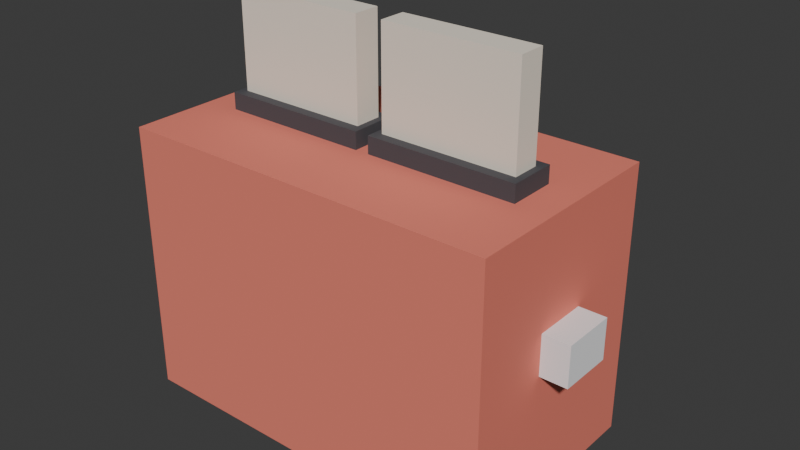 # Source: ELD_TORRADEIRA2_v01.blend  (saved by Blender 4.2.66; exported with 4.5.12 LTS)
import bpy
from mathutils import Matrix  # noqa: F401  (used for matrix-valued properties, if any)

bpy.ops.wm.read_factory_settings(use_empty=True)
scene = bpy.context.scene
scene.name = 'Scene'

# ---- collections
col_collection = bpy.data.collections.new('Collection'); scene.collection.children.link(col_collection)

# ---- materials (node trees are filled in below, after node groups)
mat_polyroom_pbr = bpy.data.materials.new('Polyroom_PBR')

# ---- material node trees
mat_polyroom_pbr.use_nodes = True; mat_polyroom_pbr.node_tree.nodes.clear()
_N = mat_polyroom_pbr.node_tree.nodes; _L = mat_polyroom_pbr.node_tree.links
n0 = _N.new('ShaderNodeOutputMaterial'); n0.name = 'Material Output'; n0.location = (300, 0)
n1 = _N.new('ShaderNodeBsdfPrincipled'); n1.name = 'Principled BSDF'; n1.location = (0, 0)
n1.inputs[2].default_value = 0.8
n2 = _N.new('ShaderNodeVertexColor'); n2.name = 'Color Attribute'; n2.location = (-300, 0)
n2.layer_name = 'Color'
_L.new(n2.outputs[0], n1.inputs[0])
_L.new(n1.outputs[0], n0.inputs[0])
n0.is_active_output = True

# ---- world
world_world = bpy.data.worlds.new('World'); scene.world = world_world
world_world.use_nodes = True; world_world.node_tree.nodes.clear()
_N = world_world.node_tree.nodes; _L = world_world.node_tree.links
n0 = _N.new('ShaderNodeOutputWorld'); n0.name = 'World Output'; n0.location = (300, 300)
n1 = _N.new('ShaderNodeBackground'); n1.name = 'Background'; n1.location = (10, 300)
n1.inputs[0].default_value = (0.05088, 0.05088, 0.05088, 1.0)
_L.new(n1.outputs[0], n0.inputs[0])
n0.is_active_output = True
world_world.color = (0.05088, 0.05088, 0.05088)
world_world.sun_shadow_jitter_overblur = 0.0

# ---- meshes
me_eld_torradeira2_v01 = bpy.data.meshes.new('ELD_TORRADEIRA2_v01')
me_eld_torradeira2_v01.from_pydata([(-0.15, -0.0875, 0.0), (-0.15, -0.0875, 0.2), (-0.15, 0.0725, 0.0), (-0.15, 0.0725, 0.2), (0.13, -0.0875, 0.0), (0.13, -0.0875, 0.2), (0.13, 0.0725, 0.0), (0.13, 0.0725, 0.2), (-0.125, -0.025, 0.1975), (-0.125, -0.025, 0.2125), (-0.125, 0.01, 0.1975), (-0.125, 0.01, 0.2125), (-0.015, -0.025, 0.1975), (-0.015, -0.025, 0.2125), (-0.015, 0.01, 0.1975), (-0.015, 0.01, 0.2125), (-0.005, -0.025, 0.1975), (-0.005, -0.025, 0.2125), (-0.005, 0.01, 0.1975), (-0.005, 0.01, 0.2125), (0.105, -0.025, 0.1975), (0.105, -0.025, 0.2125), (0.105, 0.01, 0.1975), (0.105, 0.01, 0.2125), (-0.12, -0.0175, 0.195), (-0.12, -0.0175, 0.285), (-0.12, 0.0025, 0.195), (-0.12, 0.0025, 0.285), (-0.02, -0.0175, 0.195), (-0.02, -0.0175, 0.285), (-0.02, 0.0025, 0.195), (-0.02, 0.0025, 0.285), (-1.024e-08, -0.0175, 0.195), (-1.024e-08, -0.0175, 0.285), (-1.024e-08, 0.0025, 0.195), (-1.024e-08, 0.0025, 0.285), (0.1, -0.0175, 0.195), (0.1, -0.0175, 0.285), (0.1, 0.0025, 0.195), (0.1, 0.0025, 0.285), (0.13, -0.0275, 0.095), (0.13, -0.0275, 0.125), (0.13, 0.0125, 0.095), (0.13, 0.0125, 0.125), (0.15, -0.0275, 0.095), (0.15, -0.0275, 0.125), (0.15, 0.0125, 0.095), (0.15, 0.0125, 0.125), (-0.01, 0.0875, 0.085), (-0.01, 0.0675, 0.085), (0.0006066, 0.0875, 0.08061), (0.0006066, 0.0675, 0.08061), (0.005, 0.0875, 0.07), (0.005, 0.0675, 0.07), (0.0006066, 0.0875, 0.05939), (0.0006066, 0.0675, 0.05939), (-0.01, 0.0875, 0.055), (-0.01, 0.0675, 0.055), (-0.02061, 0.0875, 0.05939), (-0.02061, 0.0675, 0.05939), (-0.025, 0.0875, 0.07), (-0.025, 0.0675, 0.07), (-0.02061, 0.0875, 0.08061), (-0.02061, 0.0675, 0.08061)], [], [(0, 1, 3, 2), (2, 3, 7, 6), (6, 7, 5, 4), (4, 5, 1, 0), (2, 6, 4, 0), (7, 3, 1, 5), (8, 9, 11, 10), (10, 11, 15, 14), (14, 15, 13, 12), (12, 13, 9, 8), (10, 14, 12, 8), (15, 11, 9, 13), (16, 17, 19, 18), (18, 19, 23, 22), (22, 23, 21, 20), (20, 21, 17, 16), (18, 22, 20, 16), (23, 19, 17, 21), (24, 25, 27, 26), (26, 27, 31, 30), (30, 31, 29, 28), (28, 29, 25, 24), (26, 30, 28, 24), (31, 27, 25, 29), (32, 33, 35, 34), (34, 35, 39, 38), (38, 39, 37, 36), (36, 37, 33, 32), (34, 38, 36, 32), (39, 35, 33, 37), (40, 41, 43, 42), (42, 43, 47, 46), (46, 47, 45, 44), (44, 45, 41, 40), (42, 46, 44, 40), (47, 43, 41, 45), (48, 49, 51, 50), (50, 51, 53, 52), (52, 53, 55, 54), (54, 55, 57, 56), (56, 57, 59, 58), (58, 59, 61, 60), (51, 49, 63, 61, 59, 57, 55, 53), (60, 61, 63, 62), (62, 63, 49, 48), (48, 50, 52, 54, 56, 58, 60, 62)])
_uv = me_eld_torradeira2_v01.uv_layers.new(name='UVMap')
_uv.uv.foreach_set('vector', [0.6083, 0.2922, 0.6083, 0.007952, 0.8357, 0.007952, 0.8357, 0.2922, 0.2922, 0.4059, 0.007952, 0.4059, 0.007952, 0.007952, 0.2922, 0.007952, 0.6083, 0.5924, 0.6083, 0.3081, 0.8357, 0.3081, 0.8357, 0.5924, 0.5924, 0.4059, 0.3081, 0.4059, 0.3081, 0.007952, 0.5924, 0.007952, 0.2354, 0.4218, 0.2354, 0.8198, 0.007952, 0.8198, 0.007952, 0.4218, 0.4787, 0.4218, 0.4787, 0.8198, 0.2513, 0.8198, 0.2513, 0.4218, 0.9758, 0.0577, 0.9545, 0.0577, 0.9545, 0.007952, 0.9758, 0.007952, 0.8729, 0.3223, 0.8516, 0.3223, 0.8516, 0.166, 0.8729, 0.166, 0.9758, 0.1233, 0.9545, 0.1233, 0.9545, 0.0736, 0.9758, 0.0736, 0.8729, 0.4946, 0.8516, 0.4946, 0.8516, 0.3382, 0.8729, 0.3382, 0.4892, 0.8357, 0.4892, 0.992, 0.4394, 0.992, 0.4394, 0.8357, 0.5548, 0.8357, 0.5548, 0.992, 0.5051, 0.992, 0.5051, 0.8357, 0.9758, 0.189, 0.9545, 0.189, 0.9545, 0.1393, 0.9758, 0.1393, 0.8729, 0.6668, 0.8516, 0.6668, 0.8516, 0.5105, 0.8729, 0.5105, 0.9758, 0.2547, 0.9545, 0.2547, 0.9545, 0.2049, 0.9758, 0.2049, 0.8729, 0.8391, 0.8516, 0.8391, 0.8516, 0.6827, 0.8729, 0.6827, 0.6205, 0.8357, 0.6205, 0.992, 0.5707, 0.992, 0.5707, 0.8357, 0.6861, 0.8357, 0.6861, 0.992, 0.6364, 0.992, 0.6364, 0.8357, 0.8516, 0.9829, 0.8516, 0.855, 0.88, 0.855, 0.88, 0.9829, 0.2797, 0.9778, 0.1518, 0.9778, 0.1518, 0.8357, 0.2797, 0.8357, 0.8959, 0.1359, 0.8959, 0.007952, 0.9244, 0.007952, 0.9244, 0.1359, 0.7362, 0.7504, 0.6083, 0.7504, 0.6083, 0.6083, 0.7362, 0.6083, 0.7305, 0.8357, 0.7305, 0.9778, 0.702, 0.9778, 0.702, 0.8357, 0.7748, 0.8357, 0.7748, 0.9778, 0.7464, 0.9778, 0.7464, 0.8357, 0.8959, 0.2797, 0.8959, 0.1518, 0.9244, 0.1518, 0.9244, 0.2797, 0.1359, 0.9778, 0.007952, 0.9778, 0.007952, 0.8357, 0.1359, 0.8357, 0.8959, 0.4235, 0.8959, 0.2956, 0.9244, 0.2956, 0.9244, 0.4235, 0.4235, 0.9778, 0.2956, 0.9778, 0.2956, 0.8357, 0.4235, 0.8357, 0.8191, 0.8357, 0.8191, 0.9778, 0.7907, 0.9778, 0.7907, 0.8357, 0.88, 0.007952, 0.88, 0.1501, 0.8516, 0.1501, 0.8516, 0.007952, 0.9386, 0.4963, 0.8959, 0.4963, 0.8959, 0.4394, 0.9386, 0.4394, 0.8959, 0.8837, 0.8959, 0.841, 0.9244, 0.841, 0.9244, 0.8837, 0.9386, 0.569, 0.8959, 0.569, 0.8959, 0.5122, 0.9386, 0.5122, 0.8959, 0.9422, 0.8959, 0.8996, 0.9244, 0.8996, 0.9244, 0.9422, 0.9244, 0.6418, 0.8959, 0.6418, 0.8959, 0.5849, 0.9244, 0.5849, 0.9244, 0.7145, 0.8959, 0.7145, 0.8959, 0.6577, 0.9244, 0.6577, 0.9829, 0.2856, 0.9545, 0.2856, 0.9545, 0.2706, 0.9829, 0.2706, 0.9545, 0.3166, 0.9829, 0.3166, 0.9829, 0.3317, 0.9545, 0.3317, 0.9545, 0.3317, 0.9829, 0.3317, 0.9829, 0.3468, 0.9545, 0.3468, 0.9829, 0.3928, 0.9545, 0.3928, 0.9545, 0.3777, 0.9829, 0.3777, 0.9829, 0.3777, 0.9545, 0.3777, 0.9545, 0.3627, 0.9829, 0.3627, 0.9829, 0.4389, 0.9545, 0.4389, 0.9545, 0.4238, 0.9829, 0.4238, 0.9075, 0.7305, 0.9238, 0.7305, 0.9353, 0.742, 0.9353, 0.7583, 0.9238, 0.7698, 0.9075, 0.7698, 0.8959, 0.7583, 0.8959, 0.742, 0.9829, 0.4238, 0.9545, 0.4238, 0.9545, 0.4087, 0.9829, 0.4087, 0.9829, 0.3007, 0.9545, 0.3007, 0.9545, 0.2856, 0.9829, 0.2856, 0.9238, 0.7857, 0.9353, 0.7973, 0.9353, 0.8136, 0.9238, 0.8251, 0.9075, 0.8251, 0.8959, 0.8136, 0.8959, 0.7973, 0.9075, 0.7857])
_ca = me_eld_torradeira2_v01.color_attributes.new('Color', 'FLOAT_COLOR', 'POINT')
_ca.data.foreach_set('color', [0.85, 0.22, 0.16, 1.0, 0.85, 0.22, 0.16, 1.0, 0.85, 0.22, 0.16, 1.0, 0.85, 0.22, 0.16, 1.0, 0.85, 0.22, 0.16, 1.0, 0.85, 0.22, 0.16, 1.0, 0.85, 0.22, 0.16, 1.0, 0.85, 0.22, 0.16, 1.0, 0.07, 0.07, 0.08, 1.0, 0.07, 0.07, 0.08, 1.0, 0.07, 0.07, 0.08, 1.0, 0.07, 0.07, 0.08, 1.0, 0.07, 0.07, 0.08, 1.0, 0.07, 0.07, 0.08, 1.0, 0.07, 0.07, 0.08, 1.0, 0.07, 0.07, 0.08, 1.0, 0.07, 0.07, 0.08, 1.0, 0.07, 0.07, 0.08, 1.0, 0.07, 0.07, 0.08, 1.0, 0.07, 0.07, 0.08, 1.0, 0.07, 0.07, 0.08, 1.0, 0.07, 0.07, 0.08, 1.0, 0.07, 0.07, 0.08, 1.0, 0.07, 0.07, 0.08, 1.0, 0.9, 0.82, 0.7, 1.0, 0.9, 0.82, 0.7, 1.0, 0.9, 0.82, 0.7, 1.0, 0.9, 0.82, 0.7, 1.0, 0.9, 0.82, 0.7, 1.0, 0.9, 0.82, 0.7, 1.0, 0.9, 0.82, 0.7, 1.0, 0.9, 0.82, 0.7, 1.0, 0.9, 0.82, 0.7, 1.0, 0.9, 0.82, 0.7, 1.0, 0.9, 0.82, 0.7, 1.0, 0.9, 0.82, 0.7, 1.0, 0.9, 0.82, 0.7, 1.0, 0.9, 0.82, 0.7, 1.0, 0.9, 0.82, 0.7, 1.0, 0.9, 0.82, 0.7, 1.0, 0.92, 0.92, 0.93, 1.0, 0.92, 0.92, 0.93, 1.0, 0.92, 0.92, 0.93, 1.0, 0.92, 0.92, 0.93, 1.0, 0.92, 0.92, 0.93, 1.0, 0.92, 0.92, 0.93, 1.0, 0.92, 0.92, 0.93, 1.0, 0.92, 0.92, 0.93, 1.0, 0.25, 0.26, 0.28, 1.0, 0.25, 0.26, 0.28, 1.0, 0.25, 0.26, 0.28, 1.0, 0.25, 0.26, 0.28, 1.0, 0.25, 0.26, 0.28, 1.0, 0.25, 0.26, 0.28, 1.0, 0.25, 0.26, 0.28, 1.0, 0.25, 0.26, 0.28, 1.0, 0.25, 0.26, 0.28, 1.0, 0.25, 0.26, 0.28, 1.0, 0.25, 0.26, 0.28, 1.0, 0.25, 0.26, 0.28, 1.0, 0.25, 0.26, 0.28, 1.0, 0.25, 0.26, 0.28, 1.0, 0.25, 0.26, 0.28, 1.0, 0.25, 0.26, 0.28, 1.0])
me_eld_torradeira2_v01.materials.append(mat_polyroom_pbr)
me_eld_torradeira2_v01.update()

# ---- objects
ob_eld_torradeira2_v01 = bpy.data.objects.new('ELD_TORRADEIRA2_v01', me_eld_torradeira2_v01)

# ---- transforms, parenting, visibility, modifiers, constraints
ob_eld_torradeira2_v01.location = (0.0, 0.0, 0.0)

# ---- collection membership
col_collection.objects.link(ob_eld_torradeira2_v01)

# ---- scene / render settings (as saved in the file)
scene.frame_start = 1; scene.frame_end = 250; scene.frame_set(1)
scene.render.engine = 'BLENDER_EEVEE_NEXT'
bpy.context.view_layer.update()

# ---- added for rendering (the .blend has no active camera and no usable light): camera, sun
cam_auto = bpy.data.cameras.new('AutoCamera')
cam_auto.lens = 50.0
cam_auto.sensor_width = 36.0
cam_auto.clip_end = 1000.0
ob_auto_camera = bpy.data.objects.new('AutoCamera', cam_auto)
scene.collection.objects.link(ob_auto_camera)
ob_auto_camera.location = (0.415682, -0.498819, 0.475046)
ob_auto_camera.rotation_euler = (1.09748, -7.21219e-08, 0.694738)
scene.camera = ob_auto_camera
light_auto_sun = bpy.data.lights.new('AutoSun', 'SUN')
light_auto_sun.energy = 3.0
light_auto_sun.angle = 0.0523599
ob_auto_sun = bpy.data.objects.new('AutoSun', light_auto_sun)
scene.collection.objects.link(ob_auto_sun)
ob_auto_sun.rotation_euler = (0.872665, 0.174533, 0.523599)
bpy.context.view_layer.update()
